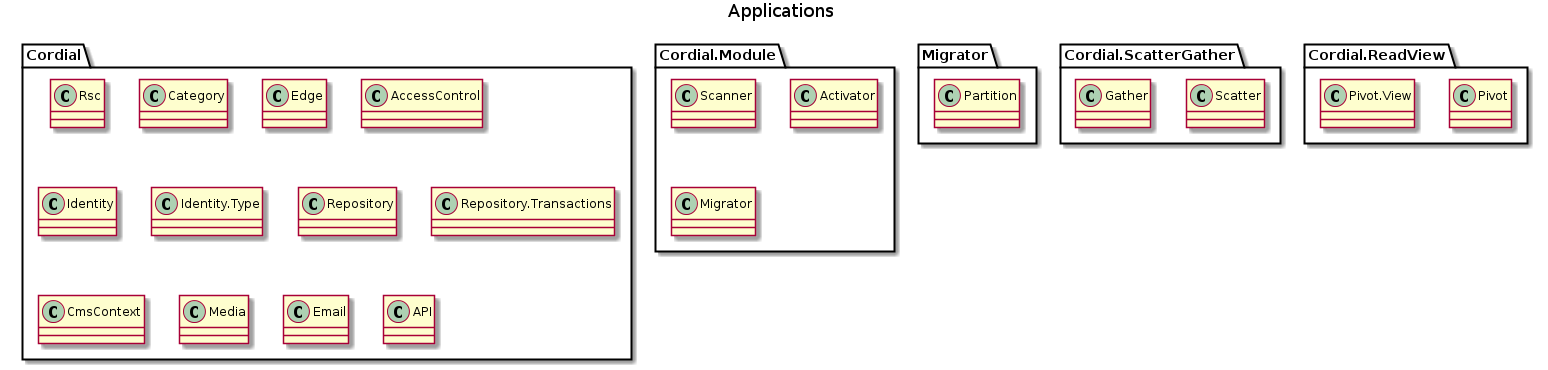

The diagram above was rendered by PlantUML. Its source (embedded in the PNG):
@startuml
title Applications

package Cordial {
class Rsc 
class Category 
class Edge 
class AccessControl
class Identity
class Identity.Type
class Repository
class Repository.Transactions
class CmsContext
class Media
class Migrator.Partition
}
package Cordial.Module {
class Scanner
class Activator
class Migrator
}
package Cordial.ScatterGather {
class Scatter
class Gather
}
package Cordial.ReadView {
class Pivot
class Pivot.View
}
class Cordial.Email {
}
class Cordial.API {
}
@enduml